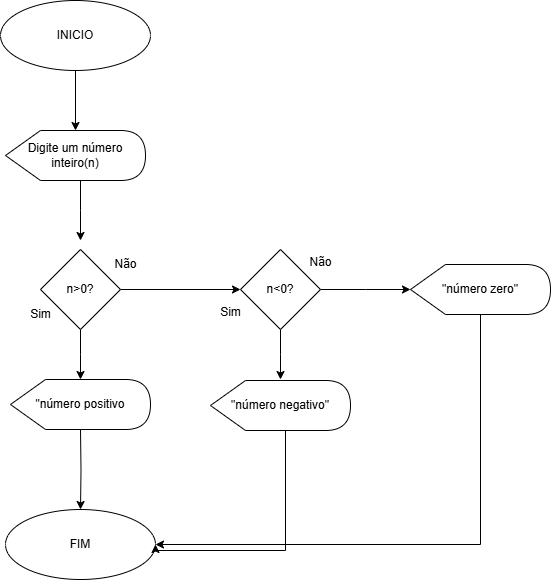

The diagram above was exported from draw.io. Its source (the exported page's mxGraphModel, read from the mxfile embedded in the PNG):
<mxGraphModel dx="1275" dy="570" grid="1" gridSize="10" guides="1" tooltips="1" connect="1" arrows="1" fold="1" page="1" pageScale="1" pageWidth="827" pageHeight="1169" math="0" shadow="0">
  <root>
    <mxCell id="0" />
    <mxCell id="1" parent="0" />
    <mxCell id="FyUa3i3yAu3GQXT-S0Nz-22" value="" style="edgeStyle=orthogonalEdgeStyle;rounded=0;orthogonalLoop=1;jettySize=auto;html=1;" parent="1" source="FyUa3i3yAu3GQXT-S0Nz-1" target="FyUa3i3yAu3GQXT-S0Nz-2" edge="1">
      <mxGeometry relative="1" as="geometry" />
    </mxCell>
    <mxCell id="FyUa3i3yAu3GQXT-S0Nz-1" value="INICIO" style="ellipse;whiteSpace=wrap;html=1;" parent="1" vertex="1">
      <mxGeometry x="320" width="150" height="70" as="geometry" />
    </mxCell>
    <mxCell id="FyUa3i3yAu3GQXT-S0Nz-21" style="edgeStyle=orthogonalEdgeStyle;rounded=0;orthogonalLoop=1;jettySize=auto;html=1;exitX=0;exitY=0;exitDx=75;exitDy=50;exitPerimeter=0;" parent="1" source="FyUa3i3yAu3GQXT-S0Nz-2" edge="1">
      <mxGeometry relative="1" as="geometry">
        <mxPoint x="400" y="240" as="targetPoint" />
      </mxGeometry>
    </mxCell>
    <mxCell id="FyUa3i3yAu3GQXT-S0Nz-2" value="Digite um número inteiro(n)" style="shape=display;whiteSpace=wrap;html=1;" parent="1" vertex="1">
      <mxGeometry x="325" y="130" width="140" height="50" as="geometry" />
    </mxCell>
    <mxCell id="FyUa3i3yAu3GQXT-S0Nz-9" value="" style="edgeStyle=orthogonalEdgeStyle;rounded=0;orthogonalLoop=1;jettySize=auto;html=1;" parent="1" source="FyUa3i3yAu3GQXT-S0Nz-3" target="FyUa3i3yAu3GQXT-S0Nz-6" edge="1">
      <mxGeometry relative="1" as="geometry" />
    </mxCell>
    <mxCell id="FyUa3i3yAu3GQXT-S0Nz-10" value="" style="edgeStyle=orthogonalEdgeStyle;rounded=0;orthogonalLoop=1;jettySize=auto;html=1;" parent="1" source="FyUa3i3yAu3GQXT-S0Nz-3" edge="1">
      <mxGeometry relative="1" as="geometry">
        <mxPoint x="400" y="379" as="targetPoint" />
      </mxGeometry>
    </mxCell>
    <mxCell id="FyUa3i3yAu3GQXT-S0Nz-3" value="n&amp;gt;0?" style="rhombus;whiteSpace=wrap;html=1;" parent="1" vertex="1">
      <mxGeometry x="360" y="249" width="80" height="80" as="geometry" />
    </mxCell>
    <mxCell id="FyUa3i3yAu3GQXT-S0Nz-4" value="Sim" style="text;html=1;align=center;verticalAlign=middle;resizable=0;points=[];autosize=1;strokeColor=none;fillColor=none;" parent="1" vertex="1">
      <mxGeometry x="340" y="299" width="40" height="30" as="geometry" />
    </mxCell>
    <mxCell id="FyUa3i3yAu3GQXT-S0Nz-5" value="Não" style="text;html=1;align=center;verticalAlign=middle;resizable=0;points=[];autosize=1;strokeColor=none;fillColor=none;" parent="1" vertex="1">
      <mxGeometry x="420" y="249" width="50" height="30" as="geometry" />
    </mxCell>
    <mxCell id="FyUa3i3yAu3GQXT-S0Nz-15" value="" style="edgeStyle=orthogonalEdgeStyle;rounded=0;orthogonalLoop=1;jettySize=auto;html=1;" parent="1" source="FyUa3i3yAu3GQXT-S0Nz-6" edge="1">
      <mxGeometry relative="1" as="geometry">
        <mxPoint x="600" y="379" as="targetPoint" />
      </mxGeometry>
    </mxCell>
    <mxCell id="FyUa3i3yAu3GQXT-S0Nz-18" value="" style="edgeStyle=orthogonalEdgeStyle;rounded=0;orthogonalLoop=1;jettySize=auto;html=1;" parent="1" source="FyUa3i3yAu3GQXT-S0Nz-6" edge="1">
      <mxGeometry relative="1" as="geometry">
        <mxPoint x="730" y="289" as="targetPoint" />
      </mxGeometry>
    </mxCell>
    <mxCell id="FyUa3i3yAu3GQXT-S0Nz-6" value="n&amp;lt;0?" style="rhombus;whiteSpace=wrap;html=1;" parent="1" vertex="1">
      <mxGeometry x="560" y="249" width="80" height="80" as="geometry" />
    </mxCell>
    <mxCell id="FyUa3i3yAu3GQXT-S0Nz-11" value="" style="edgeStyle=orthogonalEdgeStyle;rounded=0;orthogonalLoop=1;jettySize=auto;html=1;" parent="1" target="FyUa3i3yAu3GQXT-S0Nz-8" edge="1">
      <mxGeometry relative="1" as="geometry">
        <mxPoint x="400" y="429" as="sourcePoint" />
      </mxGeometry>
    </mxCell>
    <mxCell id="FyUa3i3yAu3GQXT-S0Nz-8" value="FIM" style="ellipse;whiteSpace=wrap;html=1;" parent="1" vertex="1">
      <mxGeometry x="325" y="509" width="150" height="70" as="geometry" />
    </mxCell>
    <mxCell id="FyUa3i3yAu3GQXT-S0Nz-12" value="Sim" style="text;html=1;align=center;verticalAlign=middle;resizable=0;points=[];autosize=1;strokeColor=none;fillColor=none;" parent="1" vertex="1">
      <mxGeometry x="530" y="297" width="40" height="30" as="geometry" />
    </mxCell>
    <mxCell id="FyUa3i3yAu3GQXT-S0Nz-13" value="Não" style="text;html=1;align=center;verticalAlign=middle;resizable=0;points=[];autosize=1;strokeColor=none;fillColor=none;" parent="1" vertex="1">
      <mxGeometry x="615" y="247" width="50" height="30" as="geometry" />
    </mxCell>
    <mxCell id="FyUa3i3yAu3GQXT-S0Nz-19" style="edgeStyle=orthogonalEdgeStyle;rounded=0;orthogonalLoop=1;jettySize=auto;html=1;entryX=1;entryY=0.5;entryDx=0;entryDy=0;" parent="1" target="FyUa3i3yAu3GQXT-S0Nz-8" edge="1">
      <mxGeometry relative="1" as="geometry">
        <mxPoint x="800" y="314" as="sourcePoint" />
        <Array as="points">
          <mxPoint x="800" y="544" />
        </Array>
      </mxGeometry>
    </mxCell>
    <mxCell id="h1T6-Ic1KtOn2Eht53vw-2" value="&quot;número zero&quot;" style="shape=display;whiteSpace=wrap;html=1;" parent="1" vertex="1">
      <mxGeometry x="730" y="264" width="140" height="50" as="geometry" />
    </mxCell>
    <mxCell id="h1T6-Ic1KtOn2Eht53vw-4" value="&quot;número positivo" style="shape=display;whiteSpace=wrap;html=1;" parent="1" vertex="1">
      <mxGeometry x="330" y="379" width="140" height="50" as="geometry" />
    </mxCell>
    <mxCell id="h1T6-Ic1KtOn2Eht53vw-8" style="edgeStyle=orthogonalEdgeStyle;rounded=0;orthogonalLoop=1;jettySize=auto;html=1;exitX=0;exitY=0;exitDx=75;exitDy=50;exitPerimeter=0;entryX=1;entryY=0.5;entryDx=0;entryDy=0;" parent="1" source="h1T6-Ic1KtOn2Eht53vw-3" target="FyUa3i3yAu3GQXT-S0Nz-8" edge="1">
      <mxGeometry relative="1" as="geometry">
        <Array as="points">
          <mxPoint x="605" y="550" />
          <mxPoint x="475" y="550" />
        </Array>
      </mxGeometry>
    </mxCell>
    <mxCell id="h1T6-Ic1KtOn2Eht53vw-3" value="&quot;número negativo&quot;" style="shape=display;whiteSpace=wrap;html=1;" parent="1" vertex="1">
      <mxGeometry x="530" y="380" width="140" height="50" as="geometry" />
    </mxCell>
  </root>
</mxGraphModel>